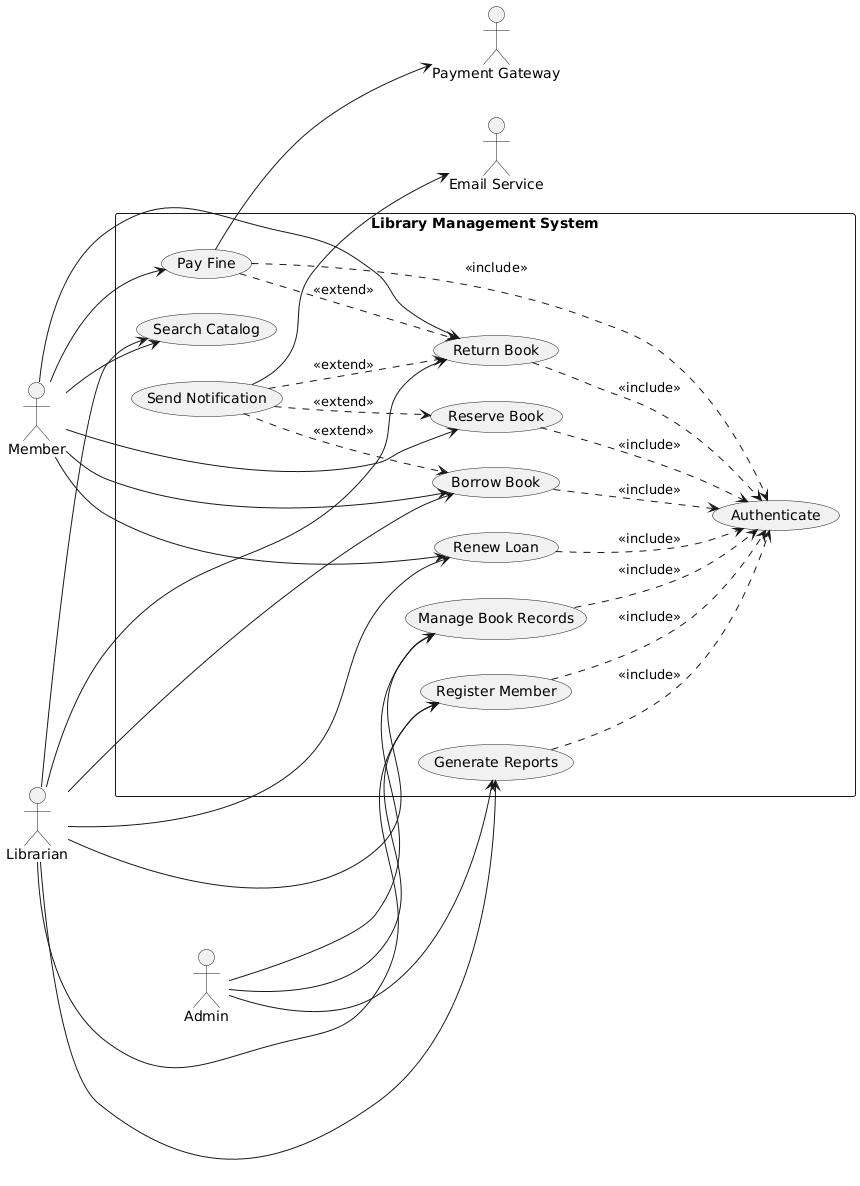

The diagram above was rendered by PlantUML. Its source (embedded in the PNG):
@startuml
left to right direction
skinparam packageStyle rectangle

actor Member
actor Librarian
actor Admin
actor "Email Service" as Email
actor "Payment Gateway" as Payment

rectangle "Library Management System" {
  usecase "Search Catalog" as UC1
  usecase "Borrow Book" as UC2
  usecase "Return Book" as UC3
  usecase "Reserve Book" as UC4
  usecase "Renew Loan" as UC5
  usecase "Pay Fine" as UC6
  usecase "Manage Book Records" as UC7
  usecase "Register Member" as UC8
  usecase "Authenticate" as UC_Auth
  usecase "Send Notification" as UC_Notify
  usecase "Generate Reports" as UC9
}

' Member flows
Member --> UC1
Member --> UC2
Member --> UC3
Member --> UC4
Member --> UC5
Member --> UC6

' Librarian flows
Librarian --> UC7
Librarian --> UC8
Librarian --> UC2
Librarian --> UC3
Librarian --> UC1
Librarian --> UC5
Librarian --> UC9

' Admin flows
Admin --> UC9
Admin --> UC7
Admin --> UC8

' Authenticate is included (mandatory) in member operations
UC2 ..> UC_Auth : <<include>>
UC3 ..> UC_Auth : <<include>>
UC4 ..> UC_Auth : <<include>>
UC5 ..> UC_Auth : <<include>>
UC6 ..> UC_Auth : <<include>>

' Authenticate is included in staff operations
UC7 ..> UC_Auth : <<include>>
UC8 ..> UC_Auth : <<include>>
UC9 ..> UC_Auth : <<include>>

' Extend: Pay Fine can occur as part of Return Book (if fines exist)
UC6 ..> UC3 : <<extend>>

' Extend: Send Notification happens after successful Borrow, Return, and Reserve
UC_Notify ..> UC2 : <<extend>>
UC_Notify ..> UC3 : <<extend>>
UC_Notify ..> UC4 : <<extend>>

' External system flows
UC_Notify --> Email
UC6 --> Payment
@enduml